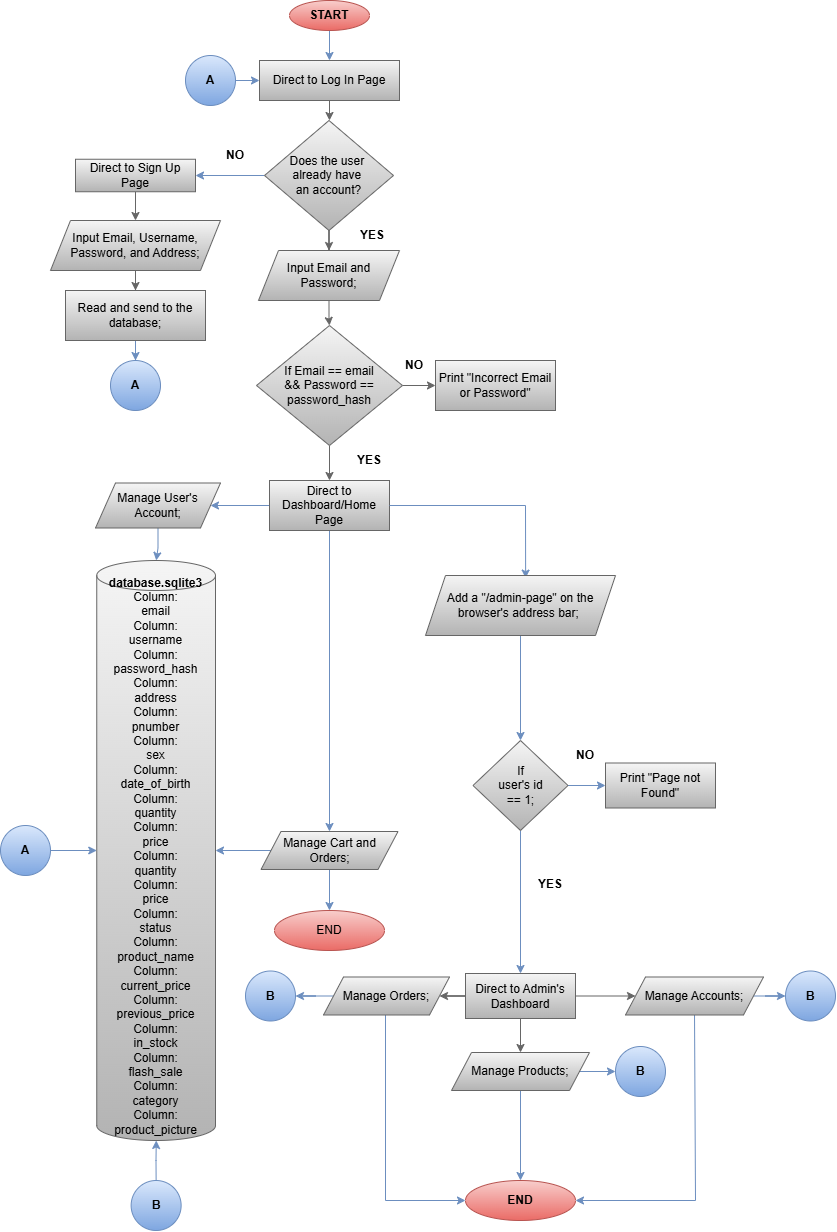

The diagram above was exported from draw.io. Its source (the exported page's mxGraphModel, read from the mxfile embedded in the PNG):
<mxGraphModel dx="2605" dy="1490" grid="1" gridSize="10" guides="1" tooltips="1" connect="1" arrows="1" fold="1" page="1" pageScale="1" pageWidth="827" pageHeight="1169" math="0" shadow="0">
  <root>
    <mxCell id="0" />
    <mxCell id="1" parent="0" />
    <mxCell id="zL1e_u81kCiH0Gi7ktws-4" edge="1" parent="1" source="zL1e_u81kCiH0Gi7ktws-1" style="edgeStyle=orthogonalEdgeStyle;rounded=0;orthogonalLoop=1;jettySize=auto;html=1;fillColor=#dae8fc;gradientColor=#7ea6e0;strokeColor=#6c8ebf;" target="zL1e_u81kCiH0Gi7ktws-3" value="">
      <mxGeometry relative="1" as="geometry" />
    </mxCell>
    <mxCell id="zL1e_u81kCiH0Gi7ktws-1" parent="1" style="ellipse;whiteSpace=wrap;html=1;fillColor=#f8cecc;gradientColor=#ea6b66;strokeColor=#b85450;" value="&lt;b&gt;START&lt;/b&gt;" vertex="1">
      <mxGeometry height="30" width="80" x="374" y="10" as="geometry" />
    </mxCell>
    <mxCell id="zL1e_u81kCiH0Gi7ktws-6" edge="1" parent="1" source="zL1e_u81kCiH0Gi7ktws-3" style="edgeStyle=orthogonalEdgeStyle;rounded=0;orthogonalLoop=1;jettySize=auto;html=1;fillColor=#f5f5f5;gradientColor=#b3b3b3;strokeColor=#666666;" target="zL1e_u81kCiH0Gi7ktws-5" value="">
      <mxGeometry relative="1" as="geometry" />
    </mxCell>
    <mxCell id="zL1e_u81kCiH0Gi7ktws-3" parent="1" style="rounded=0;whiteSpace=wrap;html=1;fillColor=#f5f5f5;gradientColor=#b3b3b3;strokeColor=#666666;" value="Direct to Log In Page" vertex="1">
      <mxGeometry height="40" width="140" x="344" y="70" as="geometry" />
    </mxCell>
    <mxCell id="zL1e_u81kCiH0Gi7ktws-8" edge="1" parent="1" source="zL1e_u81kCiH0Gi7ktws-5" style="edgeStyle=orthogonalEdgeStyle;rounded=0;orthogonalLoop=1;jettySize=auto;html=1;fillColor=#dae8fc;gradientColor=#7ea6e0;strokeColor=#6c8ebf;" target="zL1e_u81kCiH0Gi7ktws-7" value="">
      <mxGeometry relative="1" as="geometry" />
    </mxCell>
    <mxCell id="zL1e_u81kCiH0Gi7ktws-21" edge="1" parent="1" source="zL1e_u81kCiH0Gi7ktws-5" style="edgeStyle=orthogonalEdgeStyle;rounded=0;orthogonalLoop=1;jettySize=auto;html=1;fillColor=#f5f5f5;gradientColor=#b3b3b3;strokeColor=#666666;" target="zL1e_u81kCiH0Gi7ktws-20" value="">
      <mxGeometry relative="1" as="geometry" />
    </mxCell>
    <mxCell id="zL1e_u81kCiH0Gi7ktws-5" parent="1" style="rhombus;whiteSpace=wrap;html=1;fillColor=#f5f5f5;gradientColor=#b3b3b3;strokeColor=#666666;" value="Does the user&amp;nbsp;&lt;div&gt;already have&amp;nbsp;&lt;/div&gt;&lt;div&gt;an account?&lt;/div&gt;" vertex="1">
      <mxGeometry height="110" width="129" x="349" y="130" as="geometry" />
    </mxCell>
    <mxCell id="zL1e_u81kCiH0Gi7ktws-13" edge="1" parent="1" source="zL1e_u81kCiH0Gi7ktws-7" style="edgeStyle=orthogonalEdgeStyle;rounded=0;orthogonalLoop=1;jettySize=auto;html=1;fillColor=#f5f5f5;gradientColor=#b3b3b3;strokeColor=#666666;" target="zL1e_u81kCiH0Gi7ktws-9" value="">
      <mxGeometry relative="1" as="geometry" />
    </mxCell>
    <mxCell id="zL1e_u81kCiH0Gi7ktws-7" parent="1" style="rounded=0;whiteSpace=wrap;html=1;fillColor=#f5f5f5;gradientColor=#b3b3b3;strokeColor=#666666;" value="Direct to Sign Up Page" vertex="1">
      <mxGeometry height="32.5" width="120" x="160" y="168.75" as="geometry" />
    </mxCell>
    <mxCell id="zL1e_u81kCiH0Gi7ktws-14" edge="1" parent="1" source="zL1e_u81kCiH0Gi7ktws-9" style="edgeStyle=orthogonalEdgeStyle;rounded=0;orthogonalLoop=1;jettySize=auto;html=1;fillColor=#f5f5f5;gradientColor=#b3b3b3;strokeColor=#666666;" target="zL1e_u81kCiH0Gi7ktws-11" value="">
      <mxGeometry relative="1" as="geometry" />
    </mxCell>
    <mxCell id="zL1e_u81kCiH0Gi7ktws-9" parent="1" style="shape=parallelogram;perimeter=parallelogramPerimeter;whiteSpace=wrap;html=1;fixedSize=1;fillColor=#f5f5f5;gradientColor=#b3b3b3;strokeColor=#666666;" value="Input Email, Username, Password, and Address;" vertex="1">
      <mxGeometry height="50" width="170" x="135" y="230" as="geometry" />
    </mxCell>
    <mxCell id="zL1e_u81kCiH0Gi7ktws-16" edge="1" parent="1" source="zL1e_u81kCiH0Gi7ktws-11" style="edgeStyle=orthogonalEdgeStyle;rounded=0;orthogonalLoop=1;jettySize=auto;html=1;fillColor=#dae8fc;gradientColor=#7ea6e0;strokeColor=#6c8ebf;" target="zL1e_u81kCiH0Gi7ktws-15" value="">
      <mxGeometry relative="1" as="geometry" />
    </mxCell>
    <mxCell id="zL1e_u81kCiH0Gi7ktws-11" parent="1" style="rounded=0;whiteSpace=wrap;html=1;fillColor=#f5f5f5;gradientColor=#b3b3b3;strokeColor=#666666;" value="Read and send to the database;" vertex="1">
      <mxGeometry height="50" width="140" x="150" y="300" as="geometry" />
    </mxCell>
    <mxCell id="zL1e_u81kCiH0Gi7ktws-15" parent="1" style="ellipse;whiteSpace=wrap;html=1;aspect=fixed;fillColor=#dae8fc;gradientColor=#7ea6e0;strokeColor=#6c8ebf;" value="&lt;b&gt;A&lt;/b&gt;" vertex="1">
      <mxGeometry height="50" width="50" x="195" y="370" as="geometry" />
    </mxCell>
    <mxCell id="zL1e_u81kCiH0Gi7ktws-18" edge="1" parent="1" source="zL1e_u81kCiH0Gi7ktws-17" style="edgeStyle=orthogonalEdgeStyle;rounded=0;orthogonalLoop=1;jettySize=auto;html=1;fillColor=#dae8fc;gradientColor=#7ea6e0;strokeColor=#6c8ebf;" target="zL1e_u81kCiH0Gi7ktws-3" value="">
      <mxGeometry relative="1" as="geometry" />
    </mxCell>
    <mxCell id="zL1e_u81kCiH0Gi7ktws-17" parent="1" style="ellipse;whiteSpace=wrap;html=1;aspect=fixed;fillColor=#dae8fc;gradientColor=#7ea6e0;strokeColor=#6c8ebf;" value="&lt;b&gt;A&lt;/b&gt;" vertex="1">
      <mxGeometry height="50" width="50" x="270" y="65" as="geometry" />
    </mxCell>
    <mxCell id="zL1e_u81kCiH0Gi7ktws-19" parent="1" style="text;html=1;whiteSpace=wrap;strokeColor=none;fillColor=none;align=center;verticalAlign=middle;rounded=0;gradientColor=#7ea6e0;" value="&lt;b&gt;NO&lt;/b&gt;" vertex="1">
      <mxGeometry height="30" width="60" x="290" y="150" as="geometry" />
    </mxCell>
    <mxCell id="zL1e_u81kCiH0Gi7ktws-23" edge="1" parent="1" source="zL1e_u81kCiH0Gi7ktws-20" style="edgeStyle=orthogonalEdgeStyle;rounded=0;orthogonalLoop=1;jettySize=auto;html=1;fillColor=#f5f5f5;gradientColor=#b3b3b3;strokeColor=#666666;" target="zL1e_u81kCiH0Gi7ktws-22" value="">
      <mxGeometry relative="1" as="geometry" />
    </mxCell>
    <mxCell id="zL1e_u81kCiH0Gi7ktws-20" parent="1" style="shape=parallelogram;perimeter=parallelogramPerimeter;whiteSpace=wrap;html=1;fixedSize=1;fillColor=#f5f5f5;gradientColor=#b3b3b3;strokeColor=#666666;" value="Input Email and Password;" vertex="1">
      <mxGeometry height="50" width="141" x="343" y="260" as="geometry" />
    </mxCell>
    <mxCell id="zL1e_u81kCiH0Gi7ktws-25" edge="1" parent="1" source="zL1e_u81kCiH0Gi7ktws-22" style="edgeStyle=orthogonalEdgeStyle;rounded=0;orthogonalLoop=1;jettySize=auto;html=1;fillColor=#f5f5f5;gradientColor=#b3b3b3;strokeColor=#666666;" target="zL1e_u81kCiH0Gi7ktws-24" value="">
      <mxGeometry relative="1" as="geometry" />
    </mxCell>
    <mxCell id="zL1e_u81kCiH0Gi7ktws-30" edge="1" parent="1" source="zL1e_u81kCiH0Gi7ktws-22" style="edgeStyle=orthogonalEdgeStyle;rounded=0;orthogonalLoop=1;jettySize=auto;html=1;fillColor=#f5f5f5;gradientColor=#b3b3b3;strokeColor=#666666;" target="zL1e_u81kCiH0Gi7ktws-29" value="">
      <mxGeometry relative="1" as="geometry" />
    </mxCell>
    <mxCell id="zL1e_u81kCiH0Gi7ktws-22" parent="1" style="rhombus;whiteSpace=wrap;html=1;fillColor=#f5f5f5;gradientColor=#b3b3b3;strokeColor=#666666;" value="If Email == email &lt;br&gt;&amp;amp;&amp;amp; Password == password_hash" vertex="1">
      <mxGeometry height="120" width="146" x="341" y="335" as="geometry" />
    </mxCell>
    <mxCell id="zL1e_u81kCiH0Gi7ktws-32" edge="1" parent="1" source="zL1e_u81kCiH0Gi7ktws-24" style="edgeStyle=orthogonalEdgeStyle;rounded=0;orthogonalLoop=1;jettySize=auto;html=1;fillColor=#dae8fc;gradientColor=#7ea6e0;strokeColor=#6c8ebf;" target="zL1e_u81kCiH0Gi7ktws-31" value="">
      <mxGeometry relative="1" as="geometry" />
    </mxCell>
    <mxCell id="zL1e_u81kCiH0Gi7ktws-36" edge="1" parent="1" source="zL1e_u81kCiH0Gi7ktws-24" style="edgeStyle=orthogonalEdgeStyle;rounded=0;orthogonalLoop=1;jettySize=auto;html=1;fillColor=#dae8fc;gradientColor=#7ea6e0;strokeColor=#6c8ebf;" target="zL1e_u81kCiH0Gi7ktws-35" value="">
      <mxGeometry relative="1" as="geometry" />
    </mxCell>
    <mxCell id="zL1e_u81kCiH0Gi7ktws-24" parent="1" style="rounded=0;whiteSpace=wrap;html=1;fillColor=#f5f5f5;gradientColor=#b3b3b3;strokeColor=#666666;" value="Direct to &lt;br&gt;Dashboard/Home Page" vertex="1">
      <mxGeometry height="50" width="120" x="354" y="490" as="geometry" />
    </mxCell>
    <mxCell id="zL1e_u81kCiH0Gi7ktws-26" parent="1" style="text;html=1;whiteSpace=wrap;strokeColor=none;fillColor=none;align=center;verticalAlign=middle;rounded=0;gradientColor=#b3b3b3;" value="&lt;b&gt;NO&lt;/b&gt;" vertex="1">
      <mxGeometry height="30" width="60" x="469" y="360" as="geometry" />
    </mxCell>
    <mxCell id="zL1e_u81kCiH0Gi7ktws-27" parent="1" style="text;html=1;whiteSpace=wrap;strokeColor=none;fillColor=none;align=center;verticalAlign=middle;rounded=0;gradientColor=#b3b3b3;" value="&lt;b&gt;YES&lt;/b&gt;" vertex="1">
      <mxGeometry height="30" width="60" x="424" y="455" as="geometry" />
    </mxCell>
    <mxCell id="zL1e_u81kCiH0Gi7ktws-28" parent="1" style="text;html=1;whiteSpace=wrap;strokeColor=none;fillColor=none;align=center;verticalAlign=middle;rounded=0;gradientColor=#b3b3b3;" value="&lt;b&gt;YES&lt;/b&gt;" vertex="1">
      <mxGeometry height="30" width="60" x="427" y="230" as="geometry" />
    </mxCell>
    <mxCell id="zL1e_u81kCiH0Gi7ktws-29" parent="1" style="rounded=0;whiteSpace=wrap;html=1;fillColor=#f5f5f5;gradientColor=#b3b3b3;strokeColor=#666666;" value="Print &quot;Incorrect Email or Password&quot;" vertex="1">
      <mxGeometry height="50" width="120" x="520" y="370" as="geometry" />
    </mxCell>
    <mxCell id="zL1e_u81kCiH0Gi7ktws-34" edge="1" parent="1" source="zL1e_u81kCiH0Gi7ktws-31" style="edgeStyle=orthogonalEdgeStyle;rounded=0;orthogonalLoop=1;jettySize=auto;html=1;fillColor=#dae8fc;gradientColor=#7ea6e0;strokeColor=#6c8ebf;" target="zL1e_u81kCiH0Gi7ktws-33" value="">
      <mxGeometry relative="1" as="geometry" />
    </mxCell>
    <mxCell id="zL1e_u81kCiH0Gi7ktws-31" parent="1" style="shape=parallelogram;perimeter=parallelogramPerimeter;whiteSpace=wrap;html=1;fixedSize=1;fillColor=#f5f5f5;gradientColor=#b3b3b3;strokeColor=#666666;" value="Manage User's Account;" vertex="1">
      <mxGeometry height="45" width="125" x="180" y="492.5" as="geometry" />
    </mxCell>
    <mxCell id="zL1e_u81kCiH0Gi7ktws-33" parent="1" style="shape=cylinder3;whiteSpace=wrap;html=1;boundedLbl=1;backgroundOutline=1;size=15;fillColor=#f5f5f5;strokeColor=#666666;gradientColor=#b3b3b3;" value="&lt;b&gt;database.sqlite3&lt;/b&gt;&lt;div&gt;Column:&lt;br&gt;email&lt;div&gt;Column:&lt;/div&gt;&lt;div&gt;username&lt;/div&gt;&lt;div&gt;Column:&lt;/div&gt;&lt;div&gt;password_hash&lt;/div&gt;&lt;div&gt;Column:&lt;/div&gt;&lt;div&gt;address&lt;/div&gt;&lt;div&gt;Column:&lt;/div&gt;&lt;div&gt;pnumber&lt;/div&gt;&lt;div&gt;Column:&lt;/div&gt;&lt;div&gt;sex&lt;/div&gt;&lt;div&gt;Column:&lt;/div&gt;&lt;div&gt;date_of_birth&lt;br&gt;&lt;/div&gt;&lt;div&gt;Column:&lt;br&gt;quantity&lt;br&gt;Column:&lt;br&gt;price&lt;br&gt;Column:&lt;br&gt;quantity&lt;br&gt;Column:&lt;br&gt;price&lt;br&gt;Column:&lt;/div&gt;&lt;div&gt;status&lt;br&gt;Column:&lt;br&gt;product_name&lt;br&gt;Column:&lt;br&gt;current_price&lt;br&gt;Column:&lt;br&gt;previous_price&lt;br&gt;Column:&lt;br&gt;in_stock&lt;br&gt;Column:&lt;br&gt;flash_sale&lt;br&gt;Column:&lt;br&gt;category&lt;br&gt;Column:&lt;br&gt;product_picture&lt;br&gt;&lt;br&gt;&lt;/div&gt;&lt;/div&gt;" vertex="1">
      <mxGeometry height="580" width="118.75" x="181.25" y="570" as="geometry" />
    </mxCell>
    <mxCell id="zL1e_u81kCiH0Gi7ktws-37" edge="1" parent="1" source="zL1e_u81kCiH0Gi7ktws-35" style="edgeStyle=orthogonalEdgeStyle;rounded=0;orthogonalLoop=1;jettySize=auto;html=1;fillColor=#dae8fc;gradientColor=#7ea6e0;strokeColor=#6c8ebf;" target="zL1e_u81kCiH0Gi7ktws-33" value="">
      <mxGeometry relative="1" as="geometry" />
    </mxCell>
    <mxCell id="oCWpwPg-OzA6S6Ytm-ru-38" edge="1" parent="1" source="zL1e_u81kCiH0Gi7ktws-35" style="edgeStyle=orthogonalEdgeStyle;rounded=0;orthogonalLoop=1;jettySize=auto;html=1;fillColor=#dae8fc;gradientColor=#7ea6e0;strokeColor=#6c8ebf;" target="oCWpwPg-OzA6S6Ytm-ru-37" value="">
      <mxGeometry relative="1" as="geometry" />
    </mxCell>
    <mxCell id="zL1e_u81kCiH0Gi7ktws-35" parent="1" style="shape=parallelogram;perimeter=parallelogramPerimeter;whiteSpace=wrap;html=1;fixedSize=1;fillColor=#f5f5f5;gradientColor=#b3b3b3;strokeColor=#666666;" value="Manage Cart and Orders;" vertex="1">
      <mxGeometry height="38" width="137" x="345.5" y="841" as="geometry" />
    </mxCell>
    <mxCell id="zL1e_u81kCiH0Gi7ktws-39" edge="1" parent="1" source="zL1e_u81kCiH0Gi7ktws-38" style="edgeStyle=orthogonalEdgeStyle;rounded=0;orthogonalLoop=1;jettySize=auto;html=1;fillColor=#dae8fc;gradientColor=#7ea6e0;strokeColor=#6c8ebf;" target="zL1e_u81kCiH0Gi7ktws-33" value="">
      <mxGeometry relative="1" as="geometry" />
    </mxCell>
    <mxCell id="zL1e_u81kCiH0Gi7ktws-38" parent="1" style="ellipse;whiteSpace=wrap;html=1;aspect=fixed;fillColor=#dae8fc;gradientColor=#7ea6e0;strokeColor=#6c8ebf;" value="&lt;b&gt;A&lt;/b&gt;" vertex="1">
      <mxGeometry height="50" width="50" x="85" y="835" as="geometry" />
    </mxCell>
    <mxCell id="zL1e_u81kCiH0Gi7ktws-43" edge="1" parent="1" source="zL1e_u81kCiH0Gi7ktws-24" style="endArrow=classic;html=1;rounded=0;exitX=1;exitY=0.5;exitDx=0;exitDy=0;entryX=0.527;entryY=0.043;entryDx=0;entryDy=0;entryPerimeter=0;fillColor=#dae8fc;gradientColor=#7ea6e0;strokeColor=#6c8ebf;" target="K1Km2x2mkr41VLo6pMTG-1" value="">
      <mxGeometry height="50" relative="1" width="50" as="geometry">
        <Array as="points">
          <mxPoint x="610" y="515" />
        </Array>
        <mxPoint x="490" y="620" as="sourcePoint" />
        <mxPoint x="608" y="1170" as="targetPoint" />
      </mxGeometry>
    </mxCell>
    <mxCell id="oCWpwPg-OzA6S6Ytm-ru-22" edge="1" parent="1" source="oCWpwPg-OzA6S6Ytm-ru-21" style="edgeStyle=orthogonalEdgeStyle;rounded=0;orthogonalLoop=1;jettySize=auto;html=1;fillColor=#dae8fc;gradientColor=#7ea6e0;strokeColor=#6c8ebf;" target="zL1e_u81kCiH0Gi7ktws-33" value="">
      <mxGeometry relative="1" as="geometry" />
    </mxCell>
    <mxCell id="oCWpwPg-OzA6S6Ytm-ru-21" parent="1" style="ellipse;whiteSpace=wrap;html=1;aspect=fixed;fillColor=#dae8fc;gradientColor=#7ea6e0;strokeColor=#6c8ebf;" value="&lt;b&gt;B&lt;/b&gt;" vertex="1">
      <mxGeometry height="50" width="50" x="215.63" y="1190" as="geometry" />
    </mxCell>
    <mxCell id="oCWpwPg-OzA6S6Ytm-ru-37" parent="1" style="ellipse;whiteSpace=wrap;html=1;fillColor=#f8cecc;gradientColor=#ea6b66;strokeColor=#b85450;" value="END" vertex="1">
      <mxGeometry height="40" width="110" x="359" y="920" as="geometry" />
    </mxCell>
    <mxCell id="K1Km2x2mkr41VLo6pMTG-3" edge="1" parent="1" source="K1Km2x2mkr41VLo6pMTG-1" style="edgeStyle=orthogonalEdgeStyle;rounded=0;orthogonalLoop=1;jettySize=auto;html=1;fillColor=#dae8fc;gradientColor=#7ea6e0;strokeColor=#6c8ebf;" target="K1Km2x2mkr41VLo6pMTG-2" value="">
      <mxGeometry relative="1" as="geometry" />
    </mxCell>
    <mxCell id="K1Km2x2mkr41VLo6pMTG-1" parent="1" style="shape=parallelogram;perimeter=parallelogramPerimeter;whiteSpace=wrap;html=1;fixedSize=1;fillColor=#f5f5f5;gradientColor=#b3b3b3;strokeColor=#666666;" value="Add a &quot;/admin-page&quot; on the browser's address bar;&amp;nbsp;" vertex="1">
      <mxGeometry height="60" width="190" x="510" y="585" as="geometry" />
    </mxCell>
    <mxCell id="K1Km2x2mkr41VLo6pMTG-5" edge="1" parent="1" source="K1Km2x2mkr41VLo6pMTG-2" style="edgeStyle=orthogonalEdgeStyle;rounded=0;orthogonalLoop=1;jettySize=auto;html=1;fillColor=#dae8fc;gradientColor=#7ea6e0;strokeColor=#6c8ebf;" target="K1Km2x2mkr41VLo6pMTG-4" value="">
      <mxGeometry relative="1" as="geometry" />
    </mxCell>
    <mxCell id="K1Km2x2mkr41VLo6pMTG-10" edge="1" parent="1" source="K1Km2x2mkr41VLo6pMTG-2" style="edgeStyle=orthogonalEdgeStyle;rounded=0;orthogonalLoop=1;jettySize=auto;html=1;fillColor=#dae8fc;gradientColor=#7ea6e0;strokeColor=#6c8ebf;" target="K1Km2x2mkr41VLo6pMTG-9" value="">
      <mxGeometry relative="1" as="geometry" />
    </mxCell>
    <mxCell id="K1Km2x2mkr41VLo6pMTG-2" parent="1" style="rhombus;whiteSpace=wrap;html=1;fillColor=#f5f5f5;gradientColor=#b3b3b3;strokeColor=#666666;" value="If &lt;br&gt;user's id &lt;br&gt;== 1;" vertex="1">
      <mxGeometry height="90" width="95" x="557.5" y="750" as="geometry" />
    </mxCell>
    <mxCell id="K1Km2x2mkr41VLo6pMTG-4" parent="1" style="whiteSpace=wrap;html=1;fillColor=#f5f5f5;gradientColor=#b3b3b3;strokeColor=#666666;" value="Print &quot;Page not Found&quot;" vertex="1">
      <mxGeometry height="45" width="110" x="690" y="772.5" as="geometry" />
    </mxCell>
    <mxCell id="K1Km2x2mkr41VLo6pMTG-7" parent="1" style="text;html=1;whiteSpace=wrap;strokeColor=none;fillColor=none;align=center;verticalAlign=middle;rounded=0;gradientColor=#7ea6e0;" value="&lt;b&gt;NO&lt;/b&gt;" vertex="1">
      <mxGeometry height="30" width="60" x="640" y="750" as="geometry" />
    </mxCell>
    <mxCell id="K1Km2x2mkr41VLo6pMTG-8" parent="1" style="text;html=1;whiteSpace=wrap;strokeColor=none;fillColor=none;align=center;verticalAlign=middle;rounded=0;gradientColor=#7ea6e0;" value="&lt;b&gt;YES&lt;/b&gt;" vertex="1">
      <mxGeometry height="30" width="50" x="610" y="879" as="geometry" />
    </mxCell>
    <mxCell id="K1Km2x2mkr41VLo6pMTG-12" edge="1" parent="1" source="K1Km2x2mkr41VLo6pMTG-9" style="edgeStyle=orthogonalEdgeStyle;rounded=0;orthogonalLoop=1;jettySize=auto;html=1;fillColor=#f5f5f5;gradientColor=#b3b3b3;strokeColor=#666666;" target="K1Km2x2mkr41VLo6pMTG-11" value="">
      <mxGeometry relative="1" as="geometry" />
    </mxCell>
    <mxCell id="K1Km2x2mkr41VLo6pMTG-14" edge="1" parent="1" source="K1Km2x2mkr41VLo6pMTG-9" style="edgeStyle=orthogonalEdgeStyle;rounded=0;orthogonalLoop=1;jettySize=auto;html=1;fillColor=#f5f5f5;gradientColor=#b3b3b3;strokeColor=#666666;" target="K1Km2x2mkr41VLo6pMTG-13" value="">
      <mxGeometry relative="1" as="geometry" />
    </mxCell>
    <mxCell id="K1Km2x2mkr41VLo6pMTG-16" edge="1" parent="1" source="K1Km2x2mkr41VLo6pMTG-9" style="edgeStyle=orthogonalEdgeStyle;rounded=0;orthogonalLoop=1;jettySize=auto;html=1;fillColor=#f5f5f5;gradientColor=#b3b3b3;strokeColor=#666666;" target="K1Km2x2mkr41VLo6pMTG-15" value="">
      <mxGeometry relative="1" as="geometry" />
    </mxCell>
    <mxCell id="K1Km2x2mkr41VLo6pMTG-9" parent="1" style="whiteSpace=wrap;html=1;fillColor=#f5f5f5;gradientColor=#b3b3b3;strokeColor=#666666;" value="Direct to Admin's Dashboard" vertex="1">
      <mxGeometry height="45" width="110" x="550" y="983" as="geometry" />
    </mxCell>
    <mxCell id="K1Km2x2mkr41VLo6pMTG-18" edge="1" parent="1" source="K1Km2x2mkr41VLo6pMTG-11" style="edgeStyle=orthogonalEdgeStyle;rounded=0;orthogonalLoop=1;jettySize=auto;html=1;entryX=0;entryY=0.5;entryDx=0;entryDy=0;fillColor=#dae8fc;gradientColor=#7ea6e0;strokeColor=#6c8ebf;" target="K1Km2x2mkr41VLo6pMTG-22" value="">
      <mxGeometry relative="1" as="geometry">
        <Array as="points">
          <mxPoint x="470" y="1210" />
        </Array>
        <mxPoint x="471" y="1056.0000000000002" as="targetPoint" />
      </mxGeometry>
    </mxCell>
    <mxCell id="K1Km2x2mkr41VLo6pMTG-27" edge="1" parent="1" source="K1Km2x2mkr41VLo6pMTG-11" style="edgeStyle=orthogonalEdgeStyle;rounded=0;orthogonalLoop=1;jettySize=auto;html=1;fillColor=#dae8fc;gradientColor=#7ea6e0;strokeColor=#6c8ebf;" target="K1Km2x2mkr41VLo6pMTG-26" value="">
      <mxGeometry relative="1" as="geometry" />
    </mxCell>
    <mxCell id="K1Km2x2mkr41VLo6pMTG-11" parent="1" style="shape=parallelogram;perimeter=parallelogramPerimeter;whiteSpace=wrap;html=1;fixedSize=1;fillColor=#f5f5f5;gradientColor=#b3b3b3;strokeColor=#666666;" value="Manage Orders;" vertex="1">
      <mxGeometry height="38" width="126" x="408" y="986.5" as="geometry" />
    </mxCell>
    <mxCell id="K1Km2x2mkr41VLo6pMTG-21" edge="1" parent="1" source="K1Km2x2mkr41VLo6pMTG-13" style="edgeStyle=orthogonalEdgeStyle;rounded=0;orthogonalLoop=1;jettySize=auto;html=1;fillColor=#dae8fc;gradientColor=#7ea6e0;strokeColor=#6c8ebf;" target="K1Km2x2mkr41VLo6pMTG-20" value="">
      <mxGeometry relative="1" as="geometry" />
    </mxCell>
    <mxCell id="K1Km2x2mkr41VLo6pMTG-24" edge="1" parent="1" source="K1Km2x2mkr41VLo6pMTG-13" style="edgeStyle=orthogonalEdgeStyle;rounded=0;orthogonalLoop=1;jettySize=auto;html=1;entryX=1;entryY=0.5;entryDx=0;entryDy=0;exitX=0.5;exitY=1;exitDx=0;exitDy=0;fillColor=#dae8fc;gradientColor=#7ea6e0;strokeColor=#6c8ebf;" target="K1Km2x2mkr41VLo6pMTG-22">
      <mxGeometry relative="1" as="geometry">
        <Array as="points">
          <mxPoint x="779" y="1020" />
          <mxPoint x="780" y="1020" />
          <mxPoint x="780" y="1210" />
        </Array>
      </mxGeometry>
    </mxCell>
    <mxCell id="K1Km2x2mkr41VLo6pMTG-13" parent="1" style="shape=parallelogram;perimeter=parallelogramPerimeter;whiteSpace=wrap;html=1;fixedSize=1;fillColor=#f5f5f5;gradientColor=#b3b3b3;strokeColor=#666666;" value="Manage Accounts;" vertex="1">
      <mxGeometry height="38" width="138" x="710" y="986.5" as="geometry" />
    </mxCell>
    <mxCell id="K1Km2x2mkr41VLo6pMTG-23" edge="1" parent="1" source="K1Km2x2mkr41VLo6pMTG-15" style="edgeStyle=orthogonalEdgeStyle;rounded=0;orthogonalLoop=1;jettySize=auto;html=1;fillColor=#dae8fc;gradientColor=#7ea6e0;strokeColor=#6c8ebf;" target="K1Km2x2mkr41VLo6pMTG-22" value="">
      <mxGeometry relative="1" as="geometry" />
    </mxCell>
    <mxCell id="K1Km2x2mkr41VLo6pMTG-29" edge="1" parent="1" source="K1Km2x2mkr41VLo6pMTG-15" style="edgeStyle=orthogonalEdgeStyle;rounded=0;orthogonalLoop=1;jettySize=auto;html=1;fillColor=#dae8fc;gradientColor=#7ea6e0;strokeColor=#6c8ebf;" target="K1Km2x2mkr41VLo6pMTG-28" value="">
      <mxGeometry relative="1" as="geometry" />
    </mxCell>
    <mxCell id="K1Km2x2mkr41VLo6pMTG-15" parent="1" style="shape=parallelogram;perimeter=parallelogramPerimeter;whiteSpace=wrap;html=1;fixedSize=1;fillColor=#f5f5f5;gradientColor=#b3b3b3;strokeColor=#666666;" value="Manage Products;" vertex="1">
      <mxGeometry height="38" width="138" x="536" y="1062" as="geometry" />
    </mxCell>
    <mxCell id="K1Km2x2mkr41VLo6pMTG-20" parent="1" style="ellipse;whiteSpace=wrap;html=1;aspect=fixed;fillColor=#dae8fc;gradientColor=#7ea6e0;strokeColor=#6c8ebf;" value="&lt;b&gt;B&lt;/b&gt;" vertex="1">
      <mxGeometry height="50" width="50" x="870" y="980.5" as="geometry" />
    </mxCell>
    <mxCell id="K1Km2x2mkr41VLo6pMTG-22" parent="1" style="ellipse;whiteSpace=wrap;html=1;fillColor=#f8cecc;gradientColor=#ea6b66;strokeColor=#b85450;" value="&lt;b&gt;END&lt;/b&gt;" vertex="1">
      <mxGeometry height="40" width="110" x="550" y="1190" as="geometry" />
    </mxCell>
    <mxCell id="K1Km2x2mkr41VLo6pMTG-26" parent="1" style="ellipse;whiteSpace=wrap;html=1;aspect=fixed;fillColor=#dae8fc;gradientColor=#7ea6e0;strokeColor=#6c8ebf;" value="&lt;b&gt;B&lt;/b&gt;" vertex="1">
      <mxGeometry height="50" width="50" x="330" y="980.5" as="geometry" />
    </mxCell>
    <mxCell id="K1Km2x2mkr41VLo6pMTG-28" parent="1" style="ellipse;whiteSpace=wrap;html=1;aspect=fixed;fillColor=#dae8fc;gradientColor=#7ea6e0;strokeColor=#6c8ebf;" value="&lt;b&gt;B&lt;/b&gt;" vertex="1">
      <mxGeometry height="50" width="50" x="700" y="1056" as="geometry" />
    </mxCell>
  </root>
</mxGraphModel>